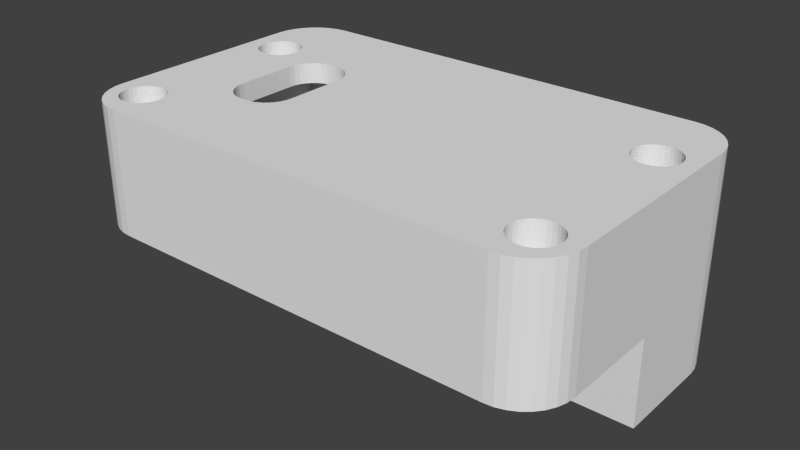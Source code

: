# Source: rfholder.blend  (saved by Blender 2.76.0; exported with 4.5.12 LTS)
import bpy
from mathutils import Matrix  # noqa: F401  (used for matrix-valued properties, if any)

bpy.ops.wm.read_factory_settings(use_empty=True)
scene = bpy.context.scene
scene.name = 'Scene'

# ---- collections
col_collection_1 = bpy.data.collections.new('Collection 1'); scene.collection.children.link(col_collection_1)

# ---- world
world_world = bpy.data.worlds.new('World'); scene.world = world_world
world_world.color = (0.05088, 0.05088, 0.05088)
world_world.use_sun_shadow = False
world_world.sun_shadow_jitter_overblur = 0.0
world_world.cycles.sampling_method = 'MANUAL'
world_world.cycles.sample_map_resolution = 256

# ---- meshes
me_cube_003 = bpy.data.meshes.new('Cube.003')
me_cube_003.from_pydata([(-3.106, 1.456, -0.235), (-2.736, 1.2, -0.235), (-1.236, 1.2, -0.235), (-1.236, 1.9, -0.235), (-3.133, 1.723, -0.235), (-3.106, 1.726, -0.235), (-3.08, 1.723, -0.235), (-3.055, 1.716, -0.235), (-3.031, 1.703, -0.235), (-3.011, 1.686, -0.235), (-2.994, 1.666, -0.235), (-2.982, 1.642, -0.235), (-2.974, 1.617, -0.235), (-2.971, 1.591, -0.235), (-2.974, 1.564, -0.235), (-2.982, 1.539, -0.235), (-2.994, 1.516, -0.235), (-3.011, 1.495, -0.235), (-3.031, 1.479, -0.235), (-3.055, 1.466, -0.235), (-3.08, 1.458, -0.235), (-3.239, 1.564, -0.235), (-3.241, 1.591, -0.235), (-3.239, 1.617, -0.235), (-3.231, 1.642, -0.235), (-3.219, 1.666, -0.235), (-3.202, 1.686, -0.235), (-3.181, 1.703, -0.235), (-3.158, 1.716, -0.235), (-3.055, -0.8316, -0.235), (-3.031, -0.8441, -0.235), (-3.011, -0.8609, -0.235), (-2.994, -0.8813, -0.235), (-2.982, -0.9047, -0.235), (-2.974, -0.93, -0.235), (-2.971, -0.9563, -0.235), (-2.974, -0.9827, -0.235), (-2.982, -1.008, -0.235), (-2.994, -1.031, -0.235), (-3.011, -1.052, -0.235), (-3.031, -1.069, -0.235), (-3.055, -1.081, -0.235), (-3.08, -1.089, -0.235), (-3.106, -1.091, -0.235), (-1.236, -1.9, -0.235), (-1.236, -1.2, -0.235), (-2.736, -1.2, -0.235), (-3.133, 1.458, -0.235), (-3.158, 1.466, -0.235), (-3.181, 1.479, -0.235), (-3.202, 1.495, -0.235), (-3.219, 1.516, -0.235), (-3.231, 1.539, -0.235), (-3.219, -0.8813, -0.235), (-3.202, -0.8609, -0.235), (-3.181, -0.8441, -0.235), (-3.158, -0.8316, -0.235), (-3.133, -0.8239, -0.235), (-3.106, -0.8213, -0.235), (-3.08, -0.8239, -0.235), (-3.133, -1.089, -0.235), (-3.158, -1.081, -0.235), (-3.181, -1.069, -0.235), (-3.202, -1.052, -0.235), (-3.219, -1.031, -0.235), (-3.231, -1.008, -0.235), (-3.239, -0.9827, -0.235), (-3.241, -0.9563, -0.235), (-3.239, -0.93, -0.235), (-3.231, -0.9047, -0.235), (-3.241, 1.591, -1.073), (-3.241, -0.9563, -2.363), (-3.239, -0.9827, -2.363), (-3.231, -1.008, -2.363), (-3.219, -1.031, -2.363), (-3.202, -1.052, -2.363), (-3.181, -1.069, -2.363), (-3.158, -1.081, -2.363), (-3.133, -1.089, -2.363), (-3.106, -1.091, -2.363), (-3.08, -1.089, -2.363), (-3.055, -1.081, -2.363), (-3.031, -1.069, -2.363), (-3.011, -1.052, -2.363), (-2.994, -1.031, -2.363), (-2.982, -1.008, -2.363), (-2.974, -0.9827, -2.363), (-2.971, -0.9563, -2.363), (2.971, -0.9563, -2.363), (2.974, -0.9827, -2.363), (2.982, -1.008, -2.363), (2.994, -1.031, -2.363), (3.011, -1.052, -2.363), (3.031, -1.069, -2.363), (3.055, -1.081, -2.363), (3.08, -1.089, -2.363), (3.106, -1.091, -2.363), (3.133, -1.089, -2.363), (3.158, -1.081, -2.363), (3.181, -1.069, -2.363), (3.202, -1.052, -2.363), (3.219, -1.031, -2.363), (3.231, -1.008, -2.363), (3.239, -0.9827, -2.363), (3.241, -0.9563, -2.363), (3.239, -0.93, -2.363), (3.231, -0.9047, -2.363), (3.219, -0.8813, -2.363), (3.202, -0.8609, -2.363), (3.181, -0.8441, -2.363), (3.158, -0.8316, -2.363), (3.133, -0.8239, -2.363), (3.106, -0.8213, -2.363), (3.08, -0.8239, -2.363), (3.055, -0.8316, -2.363), (3.031, -0.8441, -2.363), (3.011, -0.8609, -2.363), (2.994, -0.8813, -2.363), (2.982, -0.9047, -2.363), (2.974, -0.93, -2.363), (2.971, 1.591, -1.073), (2.974, 1.564, -1.073), (2.982, 1.539, -1.073), (2.994, 1.516, -1.073), (3.011, 1.495, -1.073), (3.031, 1.479, -1.073), (3.055, 1.466, -1.073), (3.08, 1.458, -1.073), (3.106, 1.456, -1.073), (3.133, 1.458, -1.073), (3.158, 1.466, -1.073), (3.181, 1.479, -1.073), (3.202, 1.495, -1.073), (3.219, 1.516, -1.073), (3.231, 1.539, -1.073), (3.239, 1.564, -1.073), (3.241, 1.591, -1.073), (3.239, 1.617, -1.073), (3.231, 1.642, -1.073), (3.219, 1.666, -1.073), (3.202, 1.686, -1.073), (3.181, 1.703, -1.073), (3.158, 1.716, -1.073), (3.133, 1.723, -1.073), (3.106, 1.726, -1.073), (3.08, 1.723, -1.073), (3.055, 1.716, -1.073), (3.031, 1.703, -1.073), (-3.08, 1.458, -1.073), (-3.055, 1.466, -1.073), (-3.031, 1.479, -1.073), (-3.011, 1.495, -1.073), (-2.994, 1.516, -1.073), (-2.982, 1.539, -1.073), (-2.974, 1.564, -1.073), (-2.971, 1.591, -1.073), (-2.974, 1.617, -1.073), (-2.982, 1.642, -1.073), (-2.994, 1.666, -1.073), (-3.011, 1.686, -1.073), (-3.031, 1.703, -1.073), (-3.055, 1.716, -1.073), (-3.08, 1.723, -1.073), (-3.106, 1.726, -1.073), (-3.133, 1.723, -1.073), (-3.158, 1.716, -1.073), (-3.181, 1.703, -1.073), (-3.202, 1.686, -1.073), (-3.219, 1.666, -1.073), (-3.231, 1.642, -1.073), (-3.239, 1.617, -1.073), (-3.239, 1.564, -1.073), (-3.231, 1.539, -1.073), (-3.219, 1.516, -1.073), (-3.202, 1.495, -1.073), (-3.181, 1.479, -1.073), (-3.158, 1.466, -1.073), (-3.133, 1.458, -1.073), (-3.106, 1.456, -1.073), (3.011, 1.686, -1.073), (2.994, 1.666, -1.073), (2.982, 1.642, -1.073), (2.974, 1.617, -1.073), (-2.974, -0.93, -2.363), (-2.982, -0.9047, -2.363), (-2.994, -0.8813, -2.363), (-3.011, -0.8609, -2.363), (-3.031, -0.8441, -2.363), (-3.055, -0.8316, -2.363), (-3.08, -0.8239, -2.363), (-3.106, -0.8213, -2.363), (-3.133, -0.8239, -2.363), (-3.158, -0.8316, -2.363), (-3.181, -0.8441, -2.363), (-3.202, -0.8609, -2.363), (-3.219, -0.8813, -2.363), (-3.231, -0.9047, -2.363), (-3.239, -0.93, -2.363), (2.982, 1.539, -0.235), (2.974, 1.564, -0.235), (2.971, 1.591, -0.235), (2.974, 1.617, -0.235), (2.982, 1.642, -0.235), (2.994, 1.666, -0.235), (3.011, 1.686, -0.235), (3.031, 1.703, -0.235), (3.055, 1.716, -0.235), (3.08, 1.723, -0.235), (3.106, 1.726, -0.235), (3.133, 1.723, -0.235), (3.158, 1.716, -0.235), (3.181, 1.703, -0.235), (3.202, 1.686, -0.235), (3.219, 1.666, -0.235), (3.231, 1.642, -0.235), (3.239, 1.617, -0.235), (3.241, 1.591, -0.235), (3.055, -0.8316, -0.235), (3.08, -0.8239, -0.235), (3.106, -0.8213, -0.235), (3.133, -0.8239, -0.235), (3.158, -0.8316, -0.235), (3.181, -0.8441, -0.235), (3.202, -0.8609, -0.235), (3.219, -0.8813, -0.235), (3.231, -0.9047, -0.235), (3.239, -0.93, -0.235), (3.241, -0.9563, -0.235), (3.239, -0.9827, -0.235), (3.231, -1.008, -0.235), (3.219, -1.031, -0.235), (3.202, -1.052, -0.235), (3.181, -1.069, -0.235), (3.158, -1.081, -0.235), (3.133, -1.089, -0.235), (3.106, -1.091, -0.235), (2.564, -1.9, -0.235), (2.564, 1.9, -0.235), (2.564, 1.2, -0.235), (3.106, 1.456, -0.235), (3.08, 1.458, -0.235), (3.055, 1.466, -0.235), (3.031, 1.479, -0.235), (3.011, 1.495, -0.235), (2.994, 1.516, -0.235), (2.971, -0.9563, -0.235), (2.974, -0.93, -0.235), (2.982, -0.9047, -0.235), (2.994, -0.8813, -0.235), (3.011, -0.8609, -0.235), (3.031, -0.8441, -0.235), (3.239, 1.564, -0.235), (3.231, 1.539, -0.235), (3.219, 1.516, -0.235), (3.202, 1.495, -0.235), (3.181, 1.479, -0.235), (3.158, 1.466, -0.235), (3.133, 1.458, -0.235), (2.564, -1.2, -0.235), (3.08, -1.089, -0.235), (3.055, -1.081, -0.235), (3.031, -1.069, -0.235), (3.011, -1.052, -0.235), (2.994, -1.031, -0.235), (2.982, -1.008, -0.235), (2.974, -0.9827, -0.235), (2.564, -1.2, -0.75), (-2.736, -1.2, -0.75), (-2.736, 1.2, -0.75), (2.564, 1.2, -0.75), (3.664, -1.679e-07, -1.073), (3.664, 0.0, -0.235), (-3.664, 0.0, -0.235), (-3.664, -1.679e-07, -1.073), (2.971, -1.679e-07, -1.073), (3.664, -1.679e-07, -2.363), (-3.664, -1.679e-07, -2.363), (-2.957, 2.201, -0.235), (-3.664, 1.494, -0.235), (-3.548, 1.503, -0.235), (-3.138, 1.728, -0.235), (-2.962, 2.114, -0.235), (-3.095, 2.188, -0.235), (-3.228, 2.147, -0.235), (-3.35, 2.082, -0.235), (-3.457, 1.994, -0.235), (-3.545, 1.887, -0.235), (-3.61, 1.764, -0.235), (-3.651, 1.632, -0.235), (-3.664, 1.494, -1.073), (-2.957, 2.201, -1.073), (-3.261, 1.62, -1.073), (-3.651, 1.632, -1.073), (-3.61, 1.764, -1.073), (-3.545, 1.887, -1.073), (-3.457, 1.994, -1.073), (-3.35, 2.082, -1.073), (-3.228, 2.147, -1.073), (-3.095, 2.188, -1.073), (-2.957, -2.201, -2.363), (-3.664, -1.494, -2.363), (-3.202, -1.052, -2.363), (-3.095, -2.188, -2.363), (-3.228, -2.147, -2.363), (-3.35, -2.082, -2.363), (-3.457, -1.994, -2.363), (-3.545, -1.887, -2.363), (-3.61, -1.764, -2.363), (-3.651, -1.632, -2.363), (-3.664, -1.494, -0.235), (-2.957, -2.201, -0.235), (-2.962, -2.114, -0.235), (-3.126, -1.108, -0.235), (-3.651, -1.632, -0.235), (-3.61, -1.764, -0.235), (-3.545, -1.887, -0.235), (-3.457, -1.994, -0.235), (-3.35, -2.082, -0.235), (-3.228, -2.147, -0.235), (-3.095, -2.188, -0.235), (3.664, 1.494, -0.235), (2.957, 2.201, -0.235), (3.651, 1.632, -0.235), (3.61, 1.764, -0.235), (3.545, 1.887, -0.235), (3.457, 1.994, -0.235), (3.35, 2.082, -0.235), (3.228, 2.147, -0.235), (3.095, 2.188, -0.235), (2.957, 2.201, -1.073), (3.664, 1.494, -1.073), (3.095, 2.188, -1.073), (3.228, 2.147, -1.073), (3.35, 2.082, -1.073), (3.457, 1.994, -1.073), (3.545, 1.887, -1.073), (3.61, 1.764, -1.073), (3.651, 1.632, -1.073), (3.664, -1.494, -2.363), (2.957, -2.201, -2.363), (3.158, -1.081, -2.363), (3.651, -1.632, -2.363), (3.61, -1.764, -2.363), (3.545, -1.887, -2.363), (3.457, -1.994, -2.363), (3.35, -2.082, -2.363), (3.228, -2.147, -2.363), (3.095, -2.188, -2.363), (2.957, -2.201, -0.235), (3.664, -1.494, -0.235), (3.095, -2.188, -0.235), (3.228, -2.147, -0.235), (3.35, -2.082, -0.235), (3.457, -1.994, -0.235), (3.545, -1.887, -0.235), (3.61, -1.764, -0.235), (3.651, -1.632, -0.235)], [], [(21, 22, 23, 24, 25, 26, 27, 28, 4, 280, 279, 29, 30, 31, 32, 33, 34, 35, 36, 37, 38, 39, 40, 41, 42, 43, 312, 311, 44, 45, 46, 1, 0, 47, 48, 49, 50, 51, 52), (278, 289, 273, 272), (171, 172, 173, 174, 175, 176, 177, 178, 148, 147, 179, 180, 181, 182, 120, 274, 273, 289, 291, 70), (53, 54, 55, 56, 57, 58, 59, 29, 279, 278, 272, 309, 312, 43, 60, 61, 62, 63, 64, 65, 66, 67, 68, 69), (299, 302, 303, 304, 305, 306, 307, 308, 300, 301), (276, 273, 274, 270, 275), (272, 273, 300, 309), (0, 1, 2, 3, 281, 280, 4, 5, 6, 7, 8, 9, 10, 11, 12, 13, 14, 15, 16, 17, 18, 19, 20), (245, 246, 247, 248, 249, 250, 217, 216, 251, 252, 253, 254, 255, 256, 257, 239, 238, 258, 236, 235, 259, 260, 261, 262, 263, 264, 265), (44, 236, 258, 45), (45, 258, 266, 267, 46), (46, 267, 268, 1), (1, 268, 269, 238, 2), (2, 238, 237, 3), (349, 338, 270, 271), (258, 238, 269, 266), (267, 266, 269, 268), (257, 256, 130, 129), (239, 257, 129, 128), (256, 255, 131, 130), (240, 239, 128, 127), (255, 254, 132, 131), (241, 240, 127, 126), (254, 253, 133, 132), (242, 241, 126, 125), (253, 252, 134, 133), (243, 242, 125, 124), (252, 251, 135, 134), (244, 243, 124, 123), (251, 216, 136, 135), (198, 244, 123, 122), (216, 215, 137, 136), (199, 198, 122, 121), (215, 214, 138, 137), (200, 199, 121, 120), (214, 213, 139, 138), (201, 200, 120, 182), (213, 212, 140, 139), (202, 201, 182, 181), (212, 211, 141, 140), (203, 202, 181, 180), (211, 210, 142, 141), (204, 203, 180, 179), (210, 209, 143, 142), (205, 204, 179, 147), (209, 208, 144, 143), (206, 205, 147, 146), (208, 207, 145, 144), (207, 206, 146, 145), (48, 47, 177, 176), (49, 48, 176, 175), (47, 0, 178, 177), (50, 49, 175, 174), (0, 20, 148, 178), (51, 50, 174, 173), (20, 19, 149, 148), (52, 51, 173, 172), (19, 18, 150, 149), (21, 52, 172, 171), (18, 17, 151, 150), (22, 21, 171, 70), (17, 16, 152, 151), (23, 22, 70, 170), (16, 15, 153, 152), (24, 23, 170, 169), (15, 14, 154, 153), (25, 24, 169, 168), (14, 13, 155, 154), (26, 25, 168, 167), (13, 12, 156, 155), (27, 26, 167, 166), (12, 11, 157, 156), (28, 27, 166, 165), (11, 10, 158, 157), (4, 28, 165, 164), (10, 9, 159, 158), (5, 4, 164, 163), (9, 8, 160, 159), (6, 5, 163, 162), (8, 7, 161, 160), (7, 6, 162, 161), (221, 220, 111, 110), (222, 221, 110, 109), (220, 219, 112, 111), (223, 222, 109, 108), (219, 218, 113, 112), (224, 223, 108, 107), (218, 217, 114, 113), (225, 224, 107, 106), (217, 250, 115, 114), (226, 225, 106, 105), (250, 249, 116, 115), (227, 226, 105, 104), (249, 248, 117, 116), (228, 227, 104, 103), (248, 247, 118, 117), (229, 228, 103, 102), (247, 246, 119, 118), (230, 229, 102, 101), (246, 245, 88, 119), (231, 230, 101, 100), (245, 265, 89, 88), (232, 231, 100, 99), (265, 264, 90, 89), (233, 232, 99, 98), (264, 263, 91, 90), (234, 233, 98, 97), (263, 262, 92, 91), (235, 234, 97, 96), (262, 261, 93, 92), (259, 235, 96, 95), (261, 260, 94, 93), (260, 259, 95, 94), (57, 56, 192, 191), (58, 57, 191, 190), (56, 55, 193, 192), (59, 58, 190, 189), (55, 54, 194, 193), (29, 59, 189, 188), (54, 53, 195, 194), (30, 29, 188, 187), (53, 69, 196, 195), (31, 30, 187, 186), (69, 68, 197, 196), (32, 31, 186, 185), (68, 67, 71, 197), (33, 32, 185, 184), (67, 66, 72, 71), (34, 33, 184, 183), (66, 65, 73, 72), (35, 34, 183, 87), (65, 64, 74, 73), (36, 35, 87, 86), (64, 63, 75, 74), (37, 36, 86, 85), (63, 62, 76, 75), (38, 37, 85, 84), (62, 61, 77, 76), (39, 38, 84, 83), (61, 60, 78, 77), (40, 39, 83, 82), (60, 43, 79, 78), (41, 40, 82, 81), (43, 42, 80, 79), (42, 41, 81, 80), (195, 196, 197, 71, 72, 73, 74, 75, 301, 300, 276, 194), (321, 329, 290, 277), (70, 291, 290, 329, 331, 332, 333, 334, 335, 336, 337, 330, 270, 274, 120, 121, 122, 123, 124, 125, 126, 127, 128, 129, 130, 131, 132, 133, 134, 135, 136, 137, 138, 139, 140, 141, 142, 143, 144, 145, 146, 147, 148, 149, 150, 151, 152, 153, 154, 155, 156, 157, 158, 159, 160, 161, 162, 163, 164, 165, 166, 167, 168, 169, 170), (310, 299, 339, 348), (340, 339, 299, 301, 75, 76, 77, 78, 79, 80, 81, 82, 83, 84, 85, 86, 87, 183, 184, 185, 186, 187, 188, 189, 190, 191, 192, 193, 194, 276, 275, 110, 111, 112, 113, 114, 115, 116, 117, 118, 119, 88, 89, 90, 91, 92, 93, 94, 95, 96, 97, 98), (271, 270, 330, 320), (277, 282, 283, 284, 285, 286, 287, 288, 278, 279, 280, 281), (289, 292, 291), (292, 293, 291), (293, 294, 291), (294, 295, 291), (295, 296, 291), (296, 297, 291), (297, 298, 291), (298, 290, 291), (309, 313, 314, 315, 316, 317, 318, 319, 310, 311, 312), (273, 276, 300), (320, 330, 337, 322), (322, 337, 336, 323), (323, 336, 335, 324), (324, 335, 334, 325), (325, 334, 333, 326), (326, 333, 332, 327), (327, 332, 331, 328), (328, 331, 329, 321), (289, 278, 288, 292), (292, 288, 287, 293), (293, 287, 286, 294), (294, 286, 285, 295), (295, 285, 284, 296), (296, 284, 283, 297), (297, 283, 282, 298), (298, 282, 277, 290), (309, 300, 308, 313), (313, 308, 307, 314), (314, 307, 306, 315), (315, 306, 305, 316), (316, 305, 304, 317), (317, 304, 303, 318), (318, 303, 302, 319), (319, 302, 299, 310), (338, 349, 356, 341), (341, 356, 355, 342), (342, 355, 354, 343), (343, 354, 353, 344), (344, 353, 352, 345), (345, 352, 351, 346), (346, 351, 350, 347), (347, 350, 348, 339), (198, 199, 200, 201, 202, 203, 204, 205, 206, 207, 208, 209, 210, 211, 212, 213, 214, 215, 216, 217, 218, 219, 220, 221, 222, 223, 224, 225, 226, 227, 228, 229, 230, 231, 232, 233, 234, 235, 236, 44, 311, 310, 348, 350, 351, 352, 353, 354, 355, 356, 349, 271, 320, 322, 323, 324, 325, 326, 327, 328, 321, 277, 281, 3, 237, 238, 239, 240, 241, 242, 243, 244), (110, 275, 338, 340, 98, 99, 100, 101, 102, 103, 104, 105, 106, 107, 108, 109), (338, 275, 270), (338, 341, 342, 343, 344, 345, 346, 347, 339, 340)])
me_cube_003.use_remesh_preserve_volume = False
me_cube_003.use_remesh_preserve_attributes = False
me_cube_003.use_mirror_vertex_groups = False
me_cube_003.update()
me_cube_005 = bpy.data.meshes.new('Cube.005')
me_cube_005.from_pydata([(-3.202, 1.686, -0.235), (-1.236, 1.9, -0.235), (-1.236, 1.2, -0.235), (-2.736, 1.2, -0.235), (-3.106, 1.456, -0.235), (-3.08, 1.458, -0.235), (-3.055, 1.466, -0.235), (-3.031, 1.479, -0.235), (-3.011, 1.495, -0.235), (-2.994, 1.516, -0.235), (-2.982, 1.539, -0.235), (-2.974, 1.564, -0.235), (-2.971, 1.591, -0.235), (-2.974, 1.617, -0.235), (-2.982, 1.642, -0.235), (-2.994, 1.666, -0.235), (-3.011, 1.686, -0.235), (-3.031, 1.703, -0.235), (-3.055, 1.716, -0.235), (-3.08, 1.723, -0.235), (-3.106, 1.726, -0.235), (-3.133, 1.723, -0.235), (-3.158, 1.716, -0.235), (-3.181, 1.703, -0.235), (-3.239, 1.564, -0.235), (-3.08, -0.8239, -0.235), (-3.106, -0.8213, -0.235), (-3.133, -0.8239, -0.235), (-3.158, -0.8316, -0.235), (-3.181, -0.8441, -0.235), (-3.202, -0.8609, -0.235), (-3.219, -0.8813, -0.235), (-3.231, -0.9047, -0.235), (-3.239, -0.93, -0.235), (-3.241, -0.9563, -0.235), (-3.239, -0.9827, -0.235), (-3.231, -1.008, -0.235), (-3.219, -1.031, -0.235), (-3.202, -1.052, -0.235), (-3.181, -1.069, -0.235), (-3.158, -1.081, -0.235), (-3.133, -1.089, -0.235), (-3.106, -1.091, -0.235), (-3.219, 1.666, -0.235), (-3.231, 1.642, -0.235), (-3.239, 1.617, -0.235), (-3.241, 1.591, -0.235), (-3.231, 1.539, -0.235), (-3.219, 1.516, -0.235), (-3.202, 1.495, -0.235), (-3.181, 1.479, -0.235), (-3.158, 1.466, -0.235), (-3.133, 1.458, -0.235), (-2.736, -1.2, -0.235), (-1.236, -1.2, -0.235), (-1.236, -1.9, -0.235), (-3.08, -1.089, -0.235), (-3.055, -1.081, -0.235), (-3.031, -1.069, -0.235), (-3.011, -1.052, -0.235), (-2.994, -1.031, -0.235), (-2.982, -1.008, -0.235), (-2.974, -0.9827, -0.235), (-2.971, -0.9563, -0.235), (-2.974, -0.93, -0.235), (-2.982, -0.9047, -0.235), (-2.994, -0.8813, -0.235), (-3.011, -0.8609, -0.235), (-3.031, -0.8441, -0.235), (-3.055, -0.8316, -0.235), (-3.365, -1.152, 0.75), (-3.377, -1.137, 0.75), (-3.408, -1.081, 0.75), (-3.426, -1.02, 0.75), (-3.432, -0.9563, 0.75), (-3.426, -0.8927, 0.75), (-3.408, -0.8316, 0.75), (-3.377, -0.7753, 0.75), (-3.337, -0.7259, 0.75), (-3.288, -0.6854, 0.75), (-3.231, -0.6552, 0.75), (-3.17, -0.6367, 0.75), (-3.106, -0.6304, 0.75), (-3.043, -0.6367, 0.75), (-3.002, -0.6491, 0.75), (-2.402, -0.4525, 0.75), (-2.402, 0.4525, 0.75), (-3.002, 1.284, 0.75), (-3.043, 1.271, 0.75), (-3.106, 1.265, 0.75), (-3.17, 1.271, 0.75), (-3.231, 1.29, 0.75), (-3.288, 1.32, 0.75), (-3.337, 1.36, 0.75), (-3.377, 1.41, 0.75), (-3.408, 1.466, 0.75), (-3.426, 1.527, 0.75), (-3.432, 1.591, 0.75), (-3.426, 1.654, 0.75), (-3.408, 1.716, 0.75), (-3.377, 1.772, 0.75), (-3.365, 1.787, 0.75), (3.158, -1.081, -0.235), (3.181, -1.069, -0.235), (3.202, -1.052, -0.235), (3.219, -1.031, -0.235), (3.231, -1.008, -0.235), (3.239, -0.9827, -0.235), (3.241, -0.9563, -0.235), (3.239, -0.93, -0.235), (3.231, -0.9047, -0.235), (3.219, -0.8813, -0.235), (3.202, -0.8609, -0.235), (3.181, -0.8441, -0.235), (3.158, -0.8316, -0.235), (3.133, -0.8239, -0.235), (3.106, -0.8213, -0.235), (2.564, -1.9, -0.235), (3.106, -1.091, -0.235), (3.133, -1.089, -0.235), (2.982, 1.539, -0.235), (2.994, 1.516, -0.235), (3.011, 1.495, -0.235), (3.031, 1.479, -0.235), (3.055, 1.466, -0.235), (3.08, 1.458, -0.235), (3.106, 1.456, -0.235), (2.564, 1.2, -0.235), (2.564, 1.9, -0.235), (3.158, 1.716, -0.235), (3.133, 1.723, -0.235), (3.106, 1.726, -0.235), (3.08, 1.723, -0.235), (3.055, 1.716, -0.235), (3.031, 1.703, -0.235), (3.011, 1.686, -0.235), (2.994, 1.666, -0.235), (2.982, 1.642, -0.235), (2.974, 1.617, -0.235), (2.971, 1.591, -0.235), (2.974, 1.564, -0.235), (2.971, -0.9563, -0.235), (2.974, -0.9827, -0.235), (2.982, -1.008, -0.235), (2.994, -1.031, -0.235), (3.011, -1.052, -0.235), (3.031, -1.069, -0.235), (3.055, -1.081, -0.235), (3.08, -1.089, -0.235), (2.564, -1.2, -0.235), (3.133, 1.458, -0.235), (3.158, 1.466, -0.235), (3.181, 1.479, -0.235), (3.202, 1.495, -0.235), (3.219, 1.516, -0.235), (3.231, 1.539, -0.235), (3.239, 1.564, -0.235), (3.241, 1.591, -0.235), (3.239, 1.617, -0.235), (3.231, 1.642, -0.235), (3.219, 1.666, -0.235), (3.202, 1.686, -0.235), (3.181, 1.703, -0.235), (3.08, -0.8239, -0.235), (3.055, -0.8316, -0.235), (3.031, -0.8441, -0.235), (3.011, -0.8609, -0.235), (2.994, -0.8813, -0.235), (2.982, -0.9047, -0.235), (2.974, -0.93, -0.235), (-1.236, 1.2, 0.45), (-1.236, 1.9, 0.45), (-2.736, 1.2, 0.45), (-2.736, -1.2, 0.45), (-1.236, -1.2, 0.45), (-1.236, -1.9, 0.45), (-3.231, 1.892, 0.75), (-3.17, 1.91, 0.75), (-3.106, 1.917, 0.75), (-3.043, 1.91, 0.75), (-2.982, 1.892, 0.75), (2.787, 1.654, 0.75), (2.805, 1.716, 0.75), (2.836, 1.772, 0.75), (2.876, 1.821, 0.75), (2.925, 1.862, 0.75), (2.982, 1.892, 0.75), (3.043, 1.91, 0.75), (3.106, 1.917, 0.75), (3.17, 1.91, 0.75), (3.231, 1.892, 0.75), (3.288, 1.862, 0.75), (3.337, 1.821, 0.75), (3.377, 1.772, 0.75), (3.408, 1.716, 0.75), (3.426, 1.654, 0.75), (3.432, 1.591, 0.75), (3.426, 1.527, 0.75), (3.408, 1.466, 0.75), (3.377, 1.41, 0.75), (3.337, 1.36, 0.75), (3.288, 1.32, 0.75), (3.231, 1.29, 0.75), (3.17, 1.271, 0.75), (3.106, 1.265, 0.75), (3.106, -0.6304, 0.75), (3.17, -0.6367, 0.75), (3.231, -0.6552, 0.75), (3.288, -0.6854, 0.75), (3.337, -0.7259, 0.75), (3.377, -0.7753, 0.75), (3.408, -0.8316, 0.75), (3.426, -0.8927, 0.75), (3.432, -0.9563, 0.75), (3.426, -1.02, 0.75), (3.408, -1.081, 0.75), (3.377, -1.137, 0.75), (3.337, -1.187, 0.75), (3.288, -1.227, 0.75), (3.231, -1.257, 0.75), (3.17, -1.276, 0.75), (3.106, -1.282, 0.75), (-3.258, 1.878, 0.75), (-2.925, 1.862, 0.75), (-2.876, 1.821, 0.75), (-2.836, 1.772, 0.75), (-2.805, 1.716, 0.75), (-2.787, 1.654, 0.75), (-2.781, 1.591, 0.75), (-2.787, 1.527, 0.75), (-2.793, 1.508, 0.75), (-1.987, 0.8678, 0.75), (-1.905, 0.8678, 0.75), (-1.824, 0.8599, 0.75), (-1.746, 0.8362, 0.75), (-1.674, 0.7979, 0.75), (-1.611, 0.7462, 0.75), (-1.559, 0.6833, 0.75), (-1.521, 0.6115, 0.75), (-1.497, 0.5336, 0.75), (-1.489, 0.4525, 0.75), (-1.489, -0.4525, 0.75), (-1.497, -0.5336, 0.75), (-1.521, -0.6115, 0.75), (-1.559, -0.6833, 0.75), (-1.611, -0.7462, 0.75), (-1.674, -0.7979, 0.75), (-1.746, -0.8362, 0.75), (-1.824, -0.8599, 0.75), (-1.905, -0.8678, 0.75), (-1.987, -0.8678, 0.75), (-2.793, -0.8738, 0.75), (-2.787, -0.8927, 0.75), (-2.781, -0.9563, 0.75), (-2.787, -1.02, 0.75), (-2.805, -1.081, 0.75), (-2.836, -1.137, 0.75), (-2.876, -1.187, 0.75), (-2.925, -1.227, 0.75), (-2.982, -1.257, 0.75), (-3.043, -1.276, 0.75), (-3.106, -1.282, 0.75), (-3.17, -1.276, 0.75), (-3.231, -1.257, 0.75), (-3.258, -1.243, 0.75), (3.043, -1.276, 0.75), (2.982, -1.257, 0.75), (2.925, -1.227, 0.75), (2.876, -1.187, 0.75), (2.836, -1.137, 0.75), (2.805, -1.081, 0.75), (2.787, -1.02, 0.75), (2.781, -0.9563, 0.75), (2.787, -0.8927, 0.75), (2.805, -0.8316, 0.75), (2.836, -0.7753, 0.75), (2.876, -0.7259, 0.75), (2.925, -0.6854, 0.75), (2.982, -0.6552, 0.75), (3.043, -0.6367, 0.75), (3.043, 1.271, 0.75), (2.982, 1.29, 0.75), (2.925, 1.32, 0.75), (2.876, 1.36, 0.75), (2.836, 1.41, 0.75), (2.805, 1.466, 0.75), (2.787, 1.527, 0.75), (2.781, 1.591, 0.75), (-3.357, -1.163, 0.75), (-2.394, -0.5336, 0.75), (-2.982, -0.6552, 0.75), (-2.973, -0.6597, 0.75), (-2.402, -0.4525, 0.45), (-2.402, 0.4525, 0.45), (-2.394, 0.5336, 0.75), (-2.973, 1.294, 0.75), (-2.982, 1.29, 0.75), (-3.357, 1.797, 0.75), (2.564, -1.9, 0.45), (2.564, -1.2, 0.45), (2.564, 1.2, 0.45), (2.564, 1.9, 0.45), (-2.697, -1.161, 0.45), (-1.238, 1.198, 0.45), (-1.905, 0.8678, 0.45), (-1.987, 0.8678, 0.45), (-2.068, 0.8599, 0.45), (-2.146, 0.8362, 0.45), (-2.218, 0.7979, 0.45), (-2.281, 0.7462, 0.45), (-2.332, 0.6833, 0.45), (-2.371, 0.6115, 0.45), (-2.394, 0.5336, 0.45), (-1.987, -0.8678, 0.45), (-1.905, -0.8678, 0.45), (-1.824, -0.8599, 0.45), (-1.746, -0.8362, 0.45), (-1.674, -0.7979, 0.45), (-1.611, -0.7462, 0.45), (-1.559, -0.6833, 0.45), (-1.521, -0.6115, 0.45), (-1.497, -0.5336, 0.45), (-1.489, -0.4525, 0.45), (-1.489, 0.4525, 0.45), (-2.068, -0.8599, 0.75), (-2.802, -0.8423, 0.75), (-3.271, -1.236, 0.75), (-3.271, 1.871, 0.75), (-2.068, 0.8599, 0.75), (-2.802, 1.477, 0.75), (-1.824, 0.8599, 0.45), (-1.746, 0.8362, 0.45), (-1.674, 0.7979, 0.45), (-1.611, 0.7462, 0.45), (-1.559, 0.6833, 0.45), (-1.521, 0.6115, 0.45), (-1.497, 0.5336, 0.45), (-3.346, -1.176, 0.75), (-2.371, -0.6115, 0.75), (-2.94, -0.6773, 0.75), (-2.394, -0.5336, 0.45), (-2.371, 0.6115, 0.75), (-2.94, 1.312, 0.75), (-3.351, 1.816, 0.75), (-2.146, 0.8362, 0.75), (-2.218, 0.7979, 0.75), (-2.281, 0.7462, 0.75), (-2.332, 0.6833, 0.75), (-2.068, -0.8599, 0.45), (-2.146, -0.8362, 0.75), (-2.819, -0.8066, 0.75), (-2.805, -0.8316, 0.75), (-3.287, -1.228, 0.75), (-3.287, 1.862, 0.75), (-2.805, 1.466, 0.75), (-2.819, 1.441, 0.75), (-3.333, -1.19, 0.75), (-3.337, -1.187, 0.75), (-2.332, -0.6833, 0.75), (-2.925, -0.6854, 0.75), (-2.905, -0.7019, 0.75), (-2.371, -0.6115, 0.45), (-2.905, 1.336, 0.75), (-2.925, 1.32, 0.75), (-3.333, 1.824, 0.75), (-3.337, 1.821, 0.75), (-2.836, 1.41, 0.75), (-2.841, 1.403, 0.75), (-2.871, 1.367, 0.75), (-2.876, 1.36, 0.75), (-2.146, -0.8362, 0.45), (-2.218, -0.7979, 0.75), (-2.841, -0.7683, 0.75), (-2.836, -0.7753, 0.75), (-3.302, -1.215, 0.75), (-3.288, -1.227, 0.75), (-3.302, 1.85, 0.75), (-3.288, 1.862, 0.75), (-3.318, -1.202, 0.75), (-2.281, -0.7462, 0.75), (-2.876, -0.7259, 0.75), (-2.871, -0.7323, 0.75), (-2.332, -0.6833, 0.45), (-3.318, 1.837, 0.75), (-2.218, -0.7979, 0.45), (-2.281, -0.7462, 0.45), (3.158, 1.466, 0.2792), (3.133, 1.458, 0.2792), (3.17, 1.271, 0.2792), (3.231, 1.29, 0.2792), (3.181, 1.479, 0.2792), (3.288, 1.32, 0.2792), (3.106, 1.456, 0.2792), (3.106, 1.265, 0.2792), (3.202, 1.495, 0.2792), (3.337, 1.36, 0.2792), (3.08, 1.458, 0.2792), (3.043, 1.271, 0.2792), (3.219, 1.516, 0.2792), (3.377, 1.41, 0.2792), (3.055, 1.466, 0.2792), (2.982, 1.29, 0.2792), (3.231, 1.539, 0.2792), (3.408, 1.466, 0.2792), (3.031, 1.479, 0.2792), (2.925, 1.32, 0.2792), (3.239, 1.564, 0.2792), (3.426, 1.527, 0.2792), (3.011, 1.495, 0.2792), (2.876, 1.36, 0.2792), (3.241, 1.591, 0.2792), (3.432, 1.591, 0.2792), (2.994, 1.516, 0.2792), (2.836, 1.41, 0.2792), (3.239, 1.617, 0.2792), (3.426, 1.654, 0.2792), (2.982, 1.539, 0.2792), (2.805, 1.466, 0.2792), (3.231, 1.642, 0.2792), (3.408, 1.716, 0.2792), (2.974, 1.564, 0.2792), (2.787, 1.527, 0.2792), (3.219, 1.666, 0.2792), (3.377, 1.772, 0.2792), (2.971, 1.591, 0.2792), (2.781, 1.591, 0.2792), (3.202, 1.686, 0.2792), (3.337, 1.821, 0.2792), (2.974, 1.617, 0.2792), (2.787, 1.654, 0.2792), (3.181, 1.703, 0.2792), (3.288, 1.862, 0.2792), (2.982, 1.642, 0.2792), (2.805, 1.716, 0.2792), (3.158, 1.716, 0.2792), (3.231, 1.892, 0.2792), (2.994, 1.666, 0.2792), (2.836, 1.772, 0.2792), (3.133, 1.723, 0.2792), (3.17, 1.91, 0.2792), (3.011, 1.686, 0.2792), (2.876, 1.821, 0.2792), (3.106, 1.726, 0.2792), (3.106, 1.917, 0.2792), (3.031, 1.703, 0.2792), (2.925, 1.862, 0.2792), (3.08, 1.723, 0.2792), (3.043, 1.91, 0.2792), (3.055, 1.716, 0.2792), (2.982, 1.892, 0.2792), (-3.158, 1.466, 0.2792), (-3.231, 1.29, 0.2792), (-3.17, 1.271, 0.2792), (-3.133, 1.458, 0.2792), (-3.181, 1.479, 0.2792), (-3.288, 1.32, 0.2792), (-3.106, 1.265, 0.2792), (-3.106, 1.456, 0.2792), (-3.202, 1.495, 0.2792), (-3.337, 1.36, 0.2792), (-3.043, 1.271, 0.2792), (-3.08, 1.458, 0.2792), (-3.219, 1.516, 0.2792), (-3.377, 1.41, 0.2792), (-2.982, 1.29, 0.2792), (-3.055, 1.466, 0.2792), (-3.231, 1.539, 0.2792), (-3.408, 1.466, 0.2792), (-2.925, 1.32, 0.2792), (-3.031, 1.479, 0.2792), (-3.239, 1.564, 0.2792), (-3.426, 1.527, 0.2792), (-2.876, 1.36, 0.2792), (-3.011, 1.495, 0.2792), (-3.241, 1.591, 0.2792), (-3.432, 1.591, 0.2792), (-2.836, 1.41, 0.2792), (-2.994, 1.516, 0.2792), (-3.239, 1.617, 0.2792), (-3.426, 1.654, 0.2792), (-2.805, 1.466, 0.2792), (-2.982, 1.539, 0.2792), (-3.231, 1.642, 0.2792), (-3.408, 1.716, 0.2792), (-2.787, 1.527, 0.2792), (-2.974, 1.564, 0.2792), (-3.219, 1.666, 0.2792), (-3.377, 1.772, 0.2792), (-2.781, 1.591, 0.2792), (-2.971, 1.591, 0.2792), (-3.202, 1.686, 0.2792), (-3.337, 1.821, 0.2792), (-2.787, 1.654, 0.2792), (-2.974, 1.617, 0.2792), (-3.181, 1.703, 0.2792), (-3.288, 1.862, 0.2792), (-2.805, 1.716, 0.2792), (-2.982, 1.642, 0.2792), (-3.158, 1.716, 0.2792), (-3.231, 1.892, 0.2792), (-2.836, 1.772, 0.2792), (-2.994, 1.666, 0.2792), (-3.133, 1.723, 0.2792), (-3.17, 1.91, 0.2792), (-2.876, 1.821, 0.2792), (-3.011, 1.686, 0.2792), (-3.106, 1.726, 0.2792), (-3.106, 1.917, 0.2792), (-2.925, 1.862, 0.2792), (-3.031, 1.703, 0.2792), (-3.08, 1.723, 0.2792), (-3.043, 1.91, 0.2792), (-2.982, 1.892, 0.2792), (-3.055, 1.716, 0.2792), (3.158, -0.8316, 0.2792), (3.231, -0.6552, 0.2792), (3.17, -0.6367, 0.2792), (3.133, -0.8239, 0.2792), (3.181, -0.8441, 0.2792), (3.288, -0.6854, 0.2792), (3.106, -0.6304, 0.2792), (3.106, -0.8213, 0.2792), (3.202, -0.8609, 0.2792), (3.337, -0.7259, 0.2792), (3.043, -0.6367, 0.2792), (3.08, -0.8239, 0.2792), (3.219, -0.8813, 0.2792), (3.377, -0.7753, 0.2792), (2.982, -0.6552, 0.2792), (3.055, -0.8316, 0.2792), (3.231, -0.9047, 0.2792), (3.408, -0.8316, 0.2792), (2.925, -0.6854, 0.2792), (3.031, -0.8441, 0.2792), (3.239, -0.93, 0.2792), (3.426, -0.8927, 0.2792), (2.876, -0.7259, 0.2792), (3.011, -0.8609, 0.2792), (3.241, -0.9563, 0.2792), (3.432, -0.9563, 0.2792), (2.836, -0.7753, 0.2792), (2.994, -0.8813, 0.2792), (3.239, -0.9827, 0.2792), (3.426, -1.02, 0.2792), (2.805, -0.8316, 0.2792), (2.982, -0.9047, 0.2792), (3.231, -1.008, 0.2792), (3.408, -1.081, 0.2792), (2.787, -0.8927, 0.2792), (2.974, -0.93, 0.2792), (3.219, -1.031, 0.2792), (3.377, -1.137, 0.2792), (2.781, -0.9563, 0.2792), (2.971, -0.9563, 0.2792), (3.202, -1.052, 0.2792), (3.337, -1.187, 0.2792), (2.787, -1.02, 0.2792), (2.974, -0.9827, 0.2792), (3.181, -1.069, 0.2792), (3.288, -1.227, 0.2792), (2.805, -1.081, 0.2792), (2.982, -1.008, 0.2792), (3.158, -1.081, 0.2792), (3.231, -1.257, 0.2792), (2.836, -1.137, 0.2792), (2.994, -1.031, 0.2792), (3.133, -1.089, 0.2792), (3.17, -1.276, 0.2792), (2.876, -1.187, 0.2792), (3.011, -1.052, 0.2792), (3.106, -1.091, 0.2792), (3.106, -1.282, 0.2792), (2.925, -1.227, 0.2792), (3.031, -1.069, 0.2792), (3.08, -1.089, 0.2792), (3.043, -1.276, 0.2792), (2.982, -1.257, 0.2792), (3.055, -1.081, 0.2792), (-3.158, -0.8316, 0.2792), (-3.133, -0.8239, 0.2792), (-3.17, -0.6367, 0.2792), (-3.231, -0.6552, 0.2792), (-3.181, -0.8441, 0.2792), (-3.288, -0.6854, 0.2792), (-3.106, -0.8213, 0.2792), (-3.106, -0.6304, 0.2792), (-3.202, -0.8609, 0.2792), (-3.337, -0.7259, 0.2792), (-3.08, -0.8239, 0.2792), (-3.043, -0.6367, 0.2792), (-3.219, -0.8813, 0.2792), (-3.377, -0.7753, 0.2792), (-3.055, -0.8316, 0.2792), (-2.982, -0.6552, 0.2792), (-3.231, -0.9047, 0.2792), (-3.408, -0.8316, 0.2792), (-3.031, -0.8441, 0.2792), (-2.925, -0.6854, 0.2792), (-3.239, -0.93, 0.2792), (-3.426, -0.8927, 0.2792), (-3.011, -0.8609, 0.2792), (-2.876, -0.7259, 0.2792), (-3.241, -0.9563, 0.2792), (-3.432, -0.9563, 0.2792), (-2.994, -0.8813, 0.2792), (-2.836, -0.7753, 0.2792), (-3.239, -0.9827, 0.2792), (-3.426, -1.02, 0.2792), (-2.982, -0.9047, 0.2792), (-2.805, -0.8316, 0.2792), (-3.231, -1.008, 0.2792), (-3.408, -1.081, 0.2792), (-2.974, -0.93, 0.2792), (-2.787, -0.8927, 0.2792), (-3.219, -1.031, 0.2792), (-3.377, -1.137, 0.2792), (-2.971, -0.9563, 0.2792), (-2.781, -0.9563, 0.2792), (-3.202, -1.052, 0.2792), (-3.337, -1.187, 0.2792), (-2.974, -0.9827, 0.2792), (-2.787, -1.02, 0.2792), (-3.181, -1.069, 0.2792), (-3.288, -1.227, 0.2792), (-2.982, -1.008, 0.2792), (-2.805, -1.081, 0.2792), (-3.158, -1.081, 0.2792), (-3.231, -1.257, 0.2792), (-2.994, -1.031, 0.2792), (-2.836, -1.137, 0.2792), (-3.133, -1.089, 0.2792), (-3.17, -1.276, 0.2792), (-3.011, -1.052, 0.2792), (-2.876, -1.187, 0.2792), (-3.106, -1.091, 0.2792), (-3.106, -1.282, 0.2792), (-3.031, -1.069, 0.2792), (-2.925, -1.227, 0.2792), (-3.08, -1.089, 0.2792), (-3.043, -1.276, 0.2792), (-3.055, -1.081, 0.2792), (-2.982, -1.257, 0.2792), (-2.957, -2.201, -0.235), (-3.664, -1.494, -0.235), (-3.126, -1.108, -0.235), (-2.963, -2.114, -0.235), (-3.095, -2.188, -0.235), (-3.228, -2.147, -0.235), (-3.35, -2.082, -0.235), (-3.457, -1.994, -0.235), (-3.545, -1.887, -0.235), (-3.61, -1.765, -0.235), (-3.651, -1.632, -0.235), (-3.664, -1.494, 0.75), (-2.957, -2.201, 0.75), (-3.258, -1.243, 0.75), (-3.271, -1.236, 0.75), (-3.287, -1.228, 0.75), (-3.302, -1.215, 0.75), (-3.318, -1.202, 0.75), (-3.333, -1.19, 0.75), (-3.346, -1.176, 0.75), (-3.357, -1.163, 0.75), (-3.365, -1.152, 0.75), (-3.651, -1.632, 0.75), (-3.61, -1.765, 0.75), (-3.545, -1.887, 0.75), (-3.457, -1.994, 0.75), (-3.35, -2.082, 0.75), (-3.228, -2.147, 0.75), (-3.095, -2.188, 0.75), (-2.957, 2.201, 0.75), (-3.664, 1.494, 0.75), (-3.365, 1.787, 0.75), (-3.357, 1.797, 0.75), (-3.346, 1.81, 0.75), (-3.333, 1.824, 0.75), (-3.318, 1.837, 0.75), (-3.302, 1.85, 0.75), (-3.287, 1.862, 0.75), (-3.271, 1.871, 0.75), (-3.258, 1.878, 0.75), (-3.095, 2.188, 0.75), (-3.228, 2.147, 0.75), (-3.35, 2.082, 0.75), (-3.457, 1.994, 0.75), (-3.545, 1.887, 0.75), (-3.61, 1.765, 0.75), (-3.651, 1.632, 0.75), (-3.664, 1.494, -0.235), (-2.957, 2.201, -0.235), (-2.963, 2.114, -0.235), (-3.202, 1.686, -0.235), (-3.651, 1.632, -0.235), (-3.61, 1.765, -0.235), (-3.545, 1.887, -0.235), (-3.457, 1.994, -0.235), (-3.35, 2.082, -0.235), (-3.228, 2.147, -0.235), (-3.095, 2.188, -0.235), (3.664, -1.494, -0.235), (2.957, -2.201, -0.235), (3.651, -1.632, -0.235), (3.61, -1.765, -0.235), (3.545, -1.887, -0.235), (3.457, -1.994, -0.235), (3.35, -2.082, -0.235), (3.228, -2.147, -0.235), (3.095, -2.188, -0.235), (2.957, -2.201, 0.75), (3.664, -1.494, 0.75), (3.381, -1.923, 0.75), (3.095, -2.188, 0.75), (3.228, -2.147, 0.75), (3.35, -2.082, 0.75), (3.457, -1.994, 0.75), (3.545, -1.887, 0.75), (3.61, -1.765, 0.75), (3.651, -1.632, 0.75), (3.664, 1.494, 0.75), (2.957, 2.201, 0.75), (3.651, 1.632, 0.75), (3.61, 1.765, 0.75), (3.545, 1.887, 0.75), (3.457, 1.994, 0.75), (3.35, 2.082, 0.75), (3.228, 2.147, 0.75), (3.095, 2.188, 0.75), (2.957, 2.201, -0.235), (3.664, 1.494, -0.235), (3.558, 1.502, -0.235), (3.158, 1.716, -0.235), (3.095, 2.188, -0.235), (3.228, 2.147, -0.235), (3.35, 2.082, -0.235), (3.457, 1.994, -0.235), (3.545, 1.887, -0.235), (3.61, 1.765, -0.235), (3.651, 1.632, -0.235)], [], [(24, 25, 26, 27, 28, 29, 30, 31, 32, 33, 34, 35, 36, 37, 38, 39, 40, 41, 42, 644, 643, 689, 692, 0, 43, 44, 45, 46), (120, 121, 122, 123, 124, 125, 126, 127, 128, 1, 691, 690, 728, 731, 129, 130, 131, 132, 133, 134, 135, 136, 137, 138, 139, 140), (102, 103, 104, 105, 106, 107, 108, 109, 110, 111, 112, 113, 114, 115, 116, 730, 729, 700, 702, 703, 704, 705, 706, 707, 708, 701, 642, 645, 55, 117, 118, 119), (701, 709, 654, 642), (180, 223, 224, 225, 226, 227, 228, 229, 230, 231, 232, 233, 234, 235, 236, 237, 238, 239, 240, 241, 242, 243, 244, 245, 246, 247, 248, 249, 250, 251, 252, 253, 254, 255, 256, 257, 258, 259, 260, 261, 262, 263, 264, 655, 654, 709, 711, 221, 265, 266, 267, 268, 269, 270, 271, 272, 273, 274, 275, 276, 277, 278, 279, 205, 204, 280, 281, 282, 283, 284, 285, 286, 287, 181), (352, 657, 656, 326), (176, 177, 178, 179, 180, 181, 182, 183, 184, 185, 186, 187, 188, 189, 190, 191, 192, 193, 194, 195, 196, 197, 198, 199, 200, 201, 202, 203, 204, 205, 206, 207, 208, 209, 210, 211, 212, 213, 214, 215, 216, 217, 218, 219, 220, 221, 711, 710, 719, 721, 722, 723, 724, 725, 726, 727, 720, 671, 681, 222), (24, 47, 48, 49, 50, 51, 52, 4, 3, 53, 54, 55, 645, 644, 42, 56, 57, 58, 59, 60, 61, 62, 63, 64, 65, 66, 67, 68, 69, 25), (729, 719, 710, 700), (170, 2, 1, 171), (2, 170, 172, 3), (3, 172, 173, 53), (53, 173, 174, 54), (175, 55, 54, 174), (141, 142, 143, 144, 145, 146, 147, 148, 118, 117, 149, 127, 126, 150, 151, 152, 153, 154, 155, 156, 157, 158, 159, 160, 161, 162, 129, 731, 730, 116, 163, 164, 165, 166, 167, 168, 169), (222, 681, 680, 327), (653, 663, 70, 71, 72, 73, 74, 75, 76, 77, 78, 79, 80, 81, 82, 83, 84, 85, 86, 87, 88, 89, 90, 91, 92, 93, 94, 95, 96, 97, 98, 99, 100, 101, 673, 672), (288, 662, 661, 337), (289, 85, 84, 290, 291), (86, 85, 292, 293), (86, 294, 295, 296, 87), (690, 671, 720, 728), (298, 117, 55, 175), (299, 149, 117, 298), (300, 127, 149, 299), (301, 128, 127, 300), (171, 1, 128, 301), (300, 170, 171, 301), (292, 302, 173, 172, 170, 303, 304, 305, 306, 307, 308, 309, 310, 311, 312, 293), (302, 313, 314, 315, 316, 317, 318, 319, 320, 321, 322, 323, 303, 170, 174, 173), (298, 175, 174, 299), (250, 249, 314, 313), (250, 324, 325, 251), (70, 663, 662, 288), (364, 676, 675, 343, 365), (328, 231, 230, 329), (232, 231, 305, 304), (232, 304, 330, 233), (233, 330, 331, 234), (234, 331, 332, 235), (235, 332, 333, 236), (236, 333, 334, 237), (237, 334, 335, 238), (238, 335, 336, 239), (239, 336, 323, 240), (241, 240, 323, 322), (241, 322, 321, 242), (242, 321, 320, 243), (243, 320, 319, 244), (244, 319, 318, 245), (245, 318, 317, 246), (246, 317, 316, 247), (247, 316, 315, 248), (248, 315, 314, 249), (374, 658, 657, 352, 375), (338, 289, 291, 339), (292, 85, 289, 340), (86, 293, 312, 294), (294, 341, 342, 295), (327, 680, 679, 353), (299, 174, 170, 300), (292, 340, 302), (330, 304, 303), (328, 306, 305, 231), (344, 307, 306, 328), (345, 308, 307, 344), (346, 309, 308, 345), (347, 310, 309, 346), (341, 311, 310, 347), (294, 312, 311, 341), (348, 313, 302), (323, 336, 303), (348, 324, 250, 313), (324, 349, 350, 351, 325), (326, 656, 655, 264), (383, 677, 676, 364), (344, 328, 329, 354, 355), (331, 330, 303), (332, 331, 303), (333, 332, 303), (334, 333, 303), (335, 334, 303), (336, 335, 303), (378, 659, 658, 374), (358, 338, 339, 359, 360), (340, 289, 338, 361), (341, 347, 362, 363, 342), (343, 675, 674, 297), (340, 361, 302), (345, 344, 355, 366, 367), (346, 345, 367, 368), (347, 346, 368, 369, 362), (370, 348, 302), (370, 349, 324, 348), (349, 371, 372, 373, 350), (337, 661, 660, 356, 357), (376, 678, 677, 383), (297, 674, 673, 101), (379, 358, 360, 380, 381), (361, 338, 358, 382), (353, 679, 678, 376, 377), (361, 382, 302), (384, 370, 302), (384, 371, 349, 370), (371, 379, 381, 372), (356, 660, 659, 378), (0, 692, 691, 1, 2, 3, 4, 5, 6, 7, 8, 9, 10, 11, 12, 13, 14, 15, 16, 17, 18, 19, 20, 21, 22, 23), (382, 358, 379, 385), (382, 385, 302), (385, 384, 302), (385, 379, 371, 384), (386, 387, 388, 389), (151, 150, 387, 386), (390, 386, 389, 391), (203, 202, 389, 388), (387, 392, 393, 388), (152, 151, 386, 390), (150, 126, 392, 387), (394, 390, 391, 395), (202, 201, 391, 389), (204, 203, 388, 393), (392, 396, 397, 393), (153, 152, 390, 394), (126, 125, 396, 392), (398, 394, 395, 399), (201, 200, 395, 391), (280, 204, 393, 397), (396, 400, 401, 397), (154, 153, 394, 398), (125, 124, 400, 396), (402, 398, 399, 403), (200, 199, 399, 395), (281, 280, 397, 401), (400, 404, 405, 401), (155, 154, 398, 402), (124, 123, 404, 400), (406, 402, 403, 407), (199, 198, 403, 399), (282, 281, 401, 405), (404, 408, 409, 405), (156, 155, 402, 406), (123, 122, 408, 404), (410, 406, 407, 411), (198, 197, 407, 403), (283, 282, 405, 409), (408, 412, 413, 409), (157, 156, 406, 410), (122, 121, 412, 408), (414, 410, 411, 415), (197, 196, 411, 407), (284, 283, 409, 413), (412, 416, 417, 413), (158, 157, 410, 414), (121, 120, 416, 412), (418, 414, 415, 419), (196, 195, 415, 411), (285, 284, 413, 417), (416, 420, 421, 417), (159, 158, 414, 418), (120, 140, 420, 416), (422, 418, 419, 423), (195, 194, 419, 415), (286, 285, 417, 421), (420, 424, 425, 421), (160, 159, 418, 422), (140, 139, 424, 420), (426, 422, 423, 427), (194, 193, 423, 419), (287, 286, 421, 425), (424, 428, 429, 425), (161, 160, 422, 426), (139, 138, 428, 424), (430, 426, 427, 431), (193, 192, 427, 423), (181, 287, 425, 429), (428, 432, 433, 429), (162, 161, 426, 430), (138, 137, 432, 428), (434, 430, 431, 435), (192, 191, 431, 427), (182, 181, 429, 433), (432, 436, 437, 433), (129, 162, 430, 434), (137, 136, 436, 432), (438, 434, 435, 439), (191, 190, 435, 431), (183, 182, 433, 437), (436, 440, 441, 437), (130, 129, 434, 438), (136, 135, 440, 436), (442, 438, 439, 443), (190, 189, 439, 435), (184, 183, 437, 441), (440, 444, 445, 441), (131, 130, 438, 442), (135, 134, 444, 440), (446, 442, 443, 447), (189, 188, 443, 439), (185, 184, 441, 445), (444, 448, 449, 445), (132, 131, 442, 446), (134, 133, 448, 444), (448, 446, 447, 449), (188, 187, 447, 443), (186, 185, 445, 449), (133, 132, 446, 448), (187, 186, 449, 447), (450, 451, 452, 453), (454, 455, 451, 450), (52, 51, 450, 453), (453, 452, 456, 457), (91, 90, 452, 451), (458, 459, 455, 454), (51, 50, 454, 450), (92, 91, 451, 455), (4, 52, 453, 457), (457, 456, 460, 461), (90, 89, 456, 452), (462, 463, 459, 458), (50, 49, 458, 454), (93, 92, 455, 459), (5, 4, 457, 461), (461, 460, 464, 465), (89, 88, 460, 456), (466, 467, 463, 462), (49, 48, 462, 458), (94, 93, 459, 463), (6, 5, 461, 465), (465, 464, 468, 469), (460, 88, 87, 296, 464), (470, 471, 467, 466), (48, 47, 466, 462), (95, 94, 463, 467), (7, 6, 465, 469), (469, 468, 472, 473), (464, 296, 295, 342, 363, 468), (474, 475, 471, 470), (47, 24, 470, 466), (96, 95, 467, 471), (8, 7, 469, 473), (473, 472, 476, 477), (468, 363, 362, 369, 472), (478, 479, 475, 474), (24, 46, 474, 470), (97, 96, 471, 475), (9, 8, 473, 477), (477, 476, 480, 481), (472, 369, 368, 367, 366, 476), (482, 483, 479, 478), (46, 45, 478, 474), (98, 97, 475, 479), (10, 9, 477, 481), (481, 480, 484, 485), (476, 366, 355, 354, 480), (486, 487, 483, 482), (45, 44, 482, 478), (99, 98, 479, 483), (11, 10, 481, 485), (485, 484, 488, 489), (480, 354, 329, 230, 229, 484), (490, 491, 487, 486), (44, 43, 486, 482), (100, 99, 483, 487), (12, 11, 485, 489), (489, 488, 492, 493), (229, 228, 488, 484), (494, 495, 491, 490), (43, 0, 490, 486), (491, 365, 343, 297, 101, 100, 487), (13, 12, 489, 493), (493, 492, 496, 497), (228, 227, 492, 488), (498, 499, 495, 494), (0, 23, 494, 490), (495, 377, 376, 383, 364, 365, 491), (14, 13, 493, 497), (497, 496, 500, 501), (227, 226, 496, 492), (502, 503, 499, 498), (23, 22, 498, 494), (499, 176, 222, 327, 353, 377, 495), (15, 14, 497, 501), (501, 500, 504, 505), (226, 225, 500, 496), (506, 507, 503, 502), (22, 21, 502, 498), (177, 176, 499, 503), (16, 15, 501, 505), (505, 504, 508, 509), (225, 224, 504, 500), (510, 511, 507, 506), (21, 20, 506, 502), (178, 177, 503, 507), (17, 16, 505, 509), (509, 508, 512, 513), (224, 223, 508, 504), (513, 512, 511, 510), (20, 19, 510, 506), (179, 178, 507, 511), (18, 17, 509, 513), (223, 180, 512, 508), (19, 18, 513, 510), (180, 179, 511, 512), (514, 515, 516, 517), (518, 519, 515, 514), (115, 114, 514, 517), (517, 516, 520, 521), (207, 206, 516, 515), (522, 523, 519, 518), (114, 113, 518, 514), (208, 207, 515, 519), (116, 115, 517, 521), (521, 520, 524, 525), (206, 205, 520, 516), (526, 527, 523, 522), (113, 112, 522, 518), (209, 208, 519, 523), (163, 116, 521, 525), (525, 524, 528, 529), (205, 279, 524, 520), (530, 531, 527, 526), (112, 111, 526, 522), (210, 209, 523, 527), (164, 163, 525, 529), (529, 528, 532, 533), (279, 278, 528, 524), (534, 535, 531, 530), (111, 110, 530, 526), (211, 210, 527, 531), (165, 164, 529, 533), (533, 532, 536, 537), (278, 277, 532, 528), (538, 539, 535, 534), (110, 109, 534, 530), (212, 211, 531, 535), (166, 165, 533, 537), (537, 536, 540, 541), (277, 276, 536, 532), (542, 543, 539, 538), (109, 108, 538, 534), (213, 212, 535, 539), (167, 166, 537, 541), (541, 540, 544, 545), (276, 275, 540, 536), (546, 547, 543, 542), (108, 107, 542, 538), (214, 213, 539, 543), (168, 167, 541, 545), (545, 544, 548, 549), (275, 274, 544, 540), (550, 551, 547, 546), (107, 106, 546, 542), (215, 214, 543, 547), (169, 168, 545, 549), (549, 548, 552, 553), (274, 273, 548, 544), (554, 555, 551, 550), (106, 105, 550, 546), (216, 215, 547, 551), (141, 169, 549, 553), (553, 552, 556, 557), (273, 272, 552, 548), (558, 559, 555, 554), (105, 104, 554, 550), (217, 216, 551, 555), (142, 141, 553, 557), (557, 556, 560, 561), (272, 271, 556, 552), (562, 563, 559, 558), (104, 103, 558, 554), (218, 217, 555, 559), (143, 142, 557, 561), (561, 560, 564, 565), (271, 270, 560, 556), (566, 567, 563, 562), (103, 102, 562, 558), (219, 218, 559, 563), (144, 143, 561, 565), (565, 564, 568, 569), (270, 269, 564, 560), (570, 571, 567, 566), (102, 119, 566, 562), (220, 219, 563, 567), (145, 144, 565, 569), (569, 568, 572, 573), (269, 268, 568, 564), (574, 575, 571, 570), (119, 118, 570, 566), (221, 220, 567, 571), (146, 145, 569, 573), (573, 572, 576, 577), (268, 267, 572, 568), (577, 576, 575, 574), (118, 148, 574, 570), (265, 221, 571, 575), (147, 146, 573, 577), (267, 266, 576, 572), (148, 147, 577, 574), (266, 265, 575, 576), (578, 579, 580, 581), (28, 27, 579, 578), (582, 578, 581, 583), (81, 80, 581, 580), (579, 584, 585, 580), (29, 28, 578, 582), (27, 26, 584, 579), (586, 582, 583, 587), (80, 79, 583, 581), (82, 81, 580, 585), (584, 588, 589, 585), (30, 29, 582, 586), (26, 25, 588, 584), (590, 586, 587, 591), (79, 78, 587, 583), (83, 82, 585, 589), (588, 592, 593, 589), (31, 30, 586, 590), (25, 69, 592, 588), (594, 590, 591, 595), (78, 77, 591, 587), (589, 593, 290, 84, 83), (592, 596, 597, 593), (32, 31, 590, 594), (69, 68, 596, 592), (598, 594, 595, 599), (77, 76, 595, 591), (593, 597, 359, 339, 291, 290), (596, 600, 601, 597), (33, 32, 594, 598), (68, 67, 600, 596), (602, 598, 599, 603), (76, 75, 599, 595), (597, 601, 380, 360, 359), (600, 604, 605, 601), (34, 33, 598, 602), (67, 66, 604, 600), (606, 602, 603, 607), (75, 74, 603, 599), (601, 605, 373, 372, 381, 380), (604, 608, 609, 605), (35, 34, 602, 606), (66, 65, 608, 604), (610, 606, 607, 611), (74, 73, 607, 603), (605, 609, 351, 350, 373), (608, 612, 613, 609), (36, 35, 606, 610), (65, 64, 612, 608), (614, 610, 611, 615), (73, 72, 611, 607), (609, 613, 252, 251, 325, 351), (612, 616, 617, 613), (37, 36, 610, 614), (64, 63, 616, 612), (618, 614, 615, 619), (72, 71, 615, 611), (253, 252, 613, 617), (616, 620, 621, 617), (38, 37, 614, 618), (63, 62, 620, 616), (622, 618, 619, 623), (619, 615, 71, 70, 288, 337, 357), (254, 253, 617, 621), (620, 624, 625, 621), (39, 38, 618, 622), (62, 61, 624, 620), (626, 622, 623, 627), (623, 619, 357, 356, 378, 374, 375), (255, 254, 621, 625), (624, 628, 629, 625), (40, 39, 622, 626), (61, 60, 628, 624), (630, 626, 627, 631), (627, 623, 375, 352, 326, 264, 263), (256, 255, 625, 629), (628, 632, 633, 629), (41, 40, 626, 630), (60, 59, 632, 628), (634, 630, 631, 635), (263, 262, 631, 627), (257, 256, 629, 633), (632, 636, 637, 633), (42, 41, 630, 634), (59, 58, 636, 632), (638, 634, 635, 639), (262, 261, 635, 631), (258, 257, 633, 637), (636, 640, 641, 637), (56, 42, 634, 638), (58, 57, 640, 636), (640, 638, 639, 641), (261, 260, 639, 635), (259, 258, 637, 641), (57, 56, 638, 640), (260, 259, 641, 639), (642, 646, 647, 648, 649, 650, 651, 652, 643, 644, 645), (653, 664, 665, 666, 667, 668, 669, 670, 654, 655, 656, 657, 658, 659, 660, 661, 662, 663), (671, 682, 683, 684, 685, 686, 687, 688, 672, 673, 674, 675, 676, 677, 678, 679, 680, 681), (689, 693, 694, 695, 696, 697, 698, 699, 690, 691, 692), (709, 712, 711), (712, 713, 711), (713, 714, 711), (714, 715, 711), (715, 716, 711), (716, 717, 711), (717, 718, 711), (718, 710, 711), (728, 732, 733, 734, 735, 736, 737, 738, 729, 730, 731), (642, 654, 670, 646), (646, 670, 669, 647), (647, 669, 668, 648), (648, 668, 667, 649), (649, 667, 666, 650), (650, 666, 665, 651), (651, 665, 664, 652), (652, 664, 653, 643), (671, 690, 699, 682), (682, 699, 698, 683), (683, 698, 697, 684), (684, 697, 696, 685), (685, 696, 695, 686), (686, 695, 694, 687), (687, 694, 693, 688), (688, 693, 689, 672), (700, 710, 718, 702), (702, 718, 717, 703), (703, 717, 716, 704), (704, 716, 715, 705), (705, 715, 714, 706), (706, 714, 713, 707), (707, 713, 712, 708), (708, 712, 709, 701), (719, 729, 738, 721), (721, 738, 737, 722), (722, 737, 736, 723), (723, 736, 735, 724), (724, 735, 734, 725), (725, 734, 733, 726), (726, 733, 732, 727), (727, 732, 728, 720), (643, 653, 672, 689)])
me_cube_005.use_remesh_preserve_volume = False
me_cube_005.use_remesh_preserve_attributes = False
me_cube_005.use_mirror_vertex_groups = False
me_cube_005.update()

# ---- objects
ob_cube_001 = bpy.data.objects.new('Cube.001', me_cube_003)
ob_cube_000 = bpy.data.objects.new('Cube.000', me_cube_005)

# ---- transforms, parenting, visibility, modifiers, constraints
ob_cube_001.location = (-0.6639, 0.0, -0.1075)
ob_cube_001.scale = (1.0, -1.0, 1.0)
ob_cube_001.lineart.crease_threshold = 0.0
ob_cube_000.location = (-0.6639, 0.0, -0.1075)
ob_cube_000.scale = (1.0, -1.0, 1.0)
ob_cube_000.lineart.crease_threshold = 0.0

# ---- collection membership
col_collection_1.objects.link(ob_cube_001)
col_collection_1.objects.link(ob_cube_000)

# ---- scene / render settings (as saved in the file)
scene.frame_start = 1; scene.frame_end = 250; scene.frame_set(1)
scene.render.engine = 'BLENDER_EEVEE_NEXT'
scene.render.resolution_percentage = 50
scene.render.dither_intensity = 0.0
scene.cycles.use_denoising = False
scene.cycles.samples = 10
scene.cycles.sampling_pattern = 'TABULATED_SOBOL'
scene.cycles.light_sampling_threshold = 0.0
scene.cycles.use_adaptive_sampling = False
scene.cycles.use_light_tree = False
scene.cycles.blur_glossy = 0.0
scene.cycles.pixel_filter_type = 'GAUSSIAN'
scene.cycles.sample_clamp_indirect = 0.0
scene.view_settings.view_transform = 'Standard'
scene.unit_settings.scale_length = 0.01
bpy.context.view_layer.update()

# ---- added for rendering (the .blend has no active camera and no usable light): camera, sun
cam_auto = bpy.data.cameras.new('AutoCamera')
cam_auto.lens = 50.0
cam_auto.sensor_width = 36.0
cam_auto.clip_end = 1000.0
ob_auto_camera = bpy.data.objects.new('AutoCamera', cam_auto)
scene.collection.objects.link(ob_auto_camera)
ob_auto_camera.location = (7.75402, -10.1015, 5.82037)
ob_auto_camera.rotation_euler = (1.09748, -7.21219e-08, 0.694738)
scene.camera = ob_auto_camera
light_auto_sun = bpy.data.lights.new('AutoSun', 'SUN')
light_auto_sun.energy = 3.0
light_auto_sun.angle = 0.0523599
ob_auto_sun = bpy.data.objects.new('AutoSun', light_auto_sun)
scene.collection.objects.link(ob_auto_sun)
ob_auto_sun.rotation_euler = (0.872665, 0.174533, 0.523599)
bpy.context.view_layer.update()
